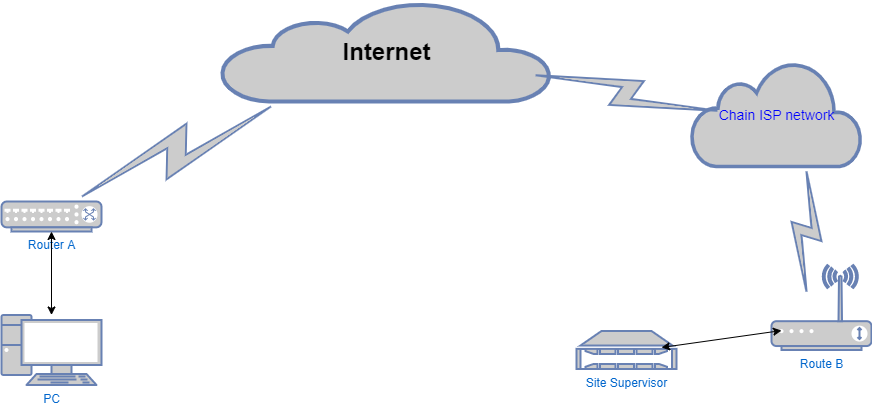

The diagram above was exported from draw.io. Its source (the exported page's mxGraphModel, read from the mxfile embedded in the PNG):
<mxGraphModel dx="1422" dy="737" grid="1" gridSize="10" guides="1" tooltips="1" connect="1" arrows="1" fold="1" page="1" pageScale="1" pageWidth="850" pageHeight="1100" math="0" shadow="0">
  <root>
    <mxCell id="0" />
    <mxCell id="1" parent="0" />
    <mxCell id="N2vZMNkc7VrzkraVoHHK-1" value="Internet" style="html=1;outlineConnect=0;fillColor=#CCCCCC;strokeColor=#6881B3;gradientColor=none;gradientDirection=north;strokeWidth=2;shape=mxgraph.networks.cloud;fontColor=#000000;fontStyle=1;fontSize=24;" vertex="1" parent="1">
      <mxGeometry x="280" y="30" width="330" height="100" as="geometry" />
    </mxCell>
    <mxCell id="N2vZMNkc7VrzkraVoHHK-2" value="PC" style="fontColor=#0066CC;verticalAlign=top;verticalLabelPosition=bottom;labelPosition=center;align=center;html=1;outlineConnect=0;fillColor=#CCCCCC;strokeColor=#6881B3;gradientColor=none;gradientDirection=north;strokeWidth=2;shape=mxgraph.networks.pc;" vertex="1" parent="1">
      <mxGeometry x="60" y="343.5" width="100" height="70" as="geometry" />
    </mxCell>
    <mxCell id="N2vZMNkc7VrzkraVoHHK-3" value="Router A" style="fontColor=#0066CC;verticalAlign=top;verticalLabelPosition=bottom;labelPosition=center;align=center;html=1;outlineConnect=0;fillColor=#CCCCCC;strokeColor=#6881B3;gradientColor=none;gradientDirection=north;strokeWidth=2;shape=mxgraph.networks.switch;" vertex="1" parent="1">
      <mxGeometry x="60" y="230" width="100" height="30" as="geometry" />
    </mxCell>
    <mxCell id="N2vZMNkc7VrzkraVoHHK-4" value="" style="html=1;outlineConnect=0;fillColor=#CCCCCC;strokeColor=#6881B3;gradientColor=none;gradientDirection=north;strokeWidth=2;shape=mxgraph.networks.comm_link_edge;html=1;jettySize=auto;orthogonalLoop=1;" edge="1" parent="1" target="N2vZMNkc7VrzkraVoHHK-1">
      <mxGeometry width="100" height="100" relative="1" as="geometry">
        <mxPoint x="130" y="230" as="sourcePoint" />
        <mxPoint x="160" y="440" as="targetPoint" />
      </mxGeometry>
    </mxCell>
    <mxCell id="N2vZMNkc7VrzkraVoHHK-5" value="" style="endArrow=classic;startArrow=classic;html=1;" edge="1" parent="1" source="N2vZMNkc7VrzkraVoHHK-2" target="N2vZMNkc7VrzkraVoHHK-3">
      <mxGeometry width="50" height="50" relative="1" as="geometry">
        <mxPoint x="60" y="490" as="sourcePoint" />
        <mxPoint x="110" y="440" as="targetPoint" />
      </mxGeometry>
    </mxCell>
    <mxCell id="N2vZMNkc7VrzkraVoHHK-6" value="Chain ISP&amp;nbsp;network" style="html=1;outlineConnect=0;fillColor=#CCCCCC;strokeColor=#6881B3;gradientColor=none;gradientDirection=north;strokeWidth=2;shape=mxgraph.networks.cloud;fontColor=#0000FF;verticalAlign=middle;fontSize=14;" vertex="1" parent="1">
      <mxGeometry x="750" y="90" width="170" height="105" as="geometry" />
    </mxCell>
    <mxCell id="N2vZMNkc7VrzkraVoHHK-7" value="Route B" style="fontColor=#0066CC;verticalAlign=top;verticalLabelPosition=bottom;labelPosition=center;align=center;html=1;outlineConnect=0;fillColor=#CCCCCC;strokeColor=#6881B3;gradientColor=none;gradientDirection=north;strokeWidth=2;shape=mxgraph.networks.wireless_modem;" vertex="1" parent="1">
      <mxGeometry x="830" y="293.5" width="100" height="85" as="geometry" />
    </mxCell>
    <mxCell id="N2vZMNkc7VrzkraVoHHK-8" value="" style="fontColor=#0066CC;verticalAlign=top;verticalLabelPosition=bottom;labelPosition=center;align=center;html=1;outlineConnect=0;fillColor=#CCCCCC;strokeColor=#6881B3;gradientColor=none;gradientDirection=north;strokeWidth=2;shape=mxgraph.networks.comm_link;rotation=-79;" vertex="1" parent="1">
      <mxGeometry x="670" y="29" width="30" height="185" as="geometry" />
    </mxCell>
    <mxCell id="N2vZMNkc7VrzkraVoHHK-9" value="" style="fontColor=#0066CC;verticalAlign=top;verticalLabelPosition=bottom;labelPosition=center;align=center;html=1;outlineConnect=0;fillColor=#CCCCCC;strokeColor=#6881B3;gradientColor=none;gradientDirection=north;strokeWidth=2;shape=mxgraph.networks.comm_link;" vertex="1" parent="1">
      <mxGeometry x="850" y="200" width="30" height="120" as="geometry" />
    </mxCell>
    <mxCell id="N2vZMNkc7VrzkraVoHHK-10" value="Site Supervisor" style="fontColor=#0066CC;verticalAlign=top;verticalLabelPosition=bottom;labelPosition=center;align=center;html=1;outlineConnect=0;fillColor=#CCCCCC;strokeColor=#6881B3;gradientColor=none;gradientDirection=north;strokeWidth=2;shape=mxgraph.networks.nas_filer;" vertex="1" parent="1">
      <mxGeometry x="635" y="359.5" width="100" height="38" as="geometry" />
    </mxCell>
    <mxCell id="N2vZMNkc7VrzkraVoHHK-11" value="" style="endArrow=classic;startArrow=classic;html=1;fontSize=14;fontColor=#0000FF;exitX=0.75;exitY=0;exitPerimeter=0;" edge="1" parent="1">
      <mxGeometry width="50" height="50" relative="1" as="geometry">
        <mxPoint x="720" y="376" as="sourcePoint" />
        <mxPoint x="840" y="359.0588235294117" as="targetPoint" />
      </mxGeometry>
    </mxCell>
  </root>
</mxGraphModel>